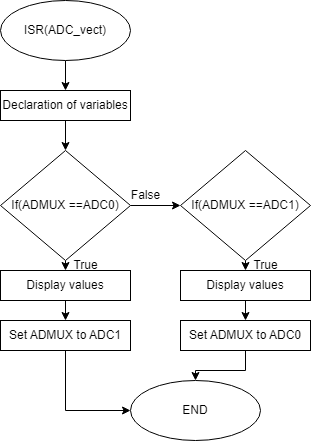

The diagram above was exported from draw.io. Its source (the exported page's mxGraphModel, read from the mxfile embedded in the PNG):
<mxGraphModel dx="981" dy="486" grid="1" gridSize="10" guides="1" tooltips="1" connect="1" arrows="1" fold="1" page="1" pageScale="1" pageWidth="850" pageHeight="1100" math="0" shadow="0">
  <root>
    <mxCell id="0" />
    <mxCell id="1" parent="0" />
    <mxCell id="hykT6h8gCheVOAs890xw-3" style="edgeStyle=orthogonalEdgeStyle;rounded=0;orthogonalLoop=1;jettySize=auto;html=1;exitX=0.5;exitY=1;exitDx=0;exitDy=0;entryX=0.5;entryY=0;entryDx=0;entryDy=0;" edge="1" parent="1" source="hykT6h8gCheVOAs890xw-1" target="hykT6h8gCheVOAs890xw-2">
      <mxGeometry relative="1" as="geometry" />
    </mxCell>
    <mxCell id="hykT6h8gCheVOAs890xw-1" value="ISR(ADC_vect)" style="ellipse;whiteSpace=wrap;html=1;" vertex="1" parent="1">
      <mxGeometry x="210" y="40" width="130" height="60" as="geometry" />
    </mxCell>
    <mxCell id="hykT6h8gCheVOAs890xw-9" style="edgeStyle=orthogonalEdgeStyle;rounded=0;orthogonalLoop=1;jettySize=auto;html=1;exitX=0.5;exitY=1;exitDx=0;exitDy=0;entryX=0.5;entryY=0;entryDx=0;entryDy=0;" edge="1" parent="1" source="hykT6h8gCheVOAs890xw-2" target="hykT6h8gCheVOAs890xw-4">
      <mxGeometry relative="1" as="geometry" />
    </mxCell>
    <mxCell id="hykT6h8gCheVOAs890xw-2" value="Declaration of variables" style="rounded=0;whiteSpace=wrap;html=1;" vertex="1" parent="1">
      <mxGeometry x="210" y="130" width="130" height="30" as="geometry" />
    </mxCell>
    <mxCell id="hykT6h8gCheVOAs890xw-10" style="edgeStyle=orthogonalEdgeStyle;rounded=0;orthogonalLoop=1;jettySize=auto;html=1;exitX=0.5;exitY=1;exitDx=0;exitDy=0;entryX=0.5;entryY=0;entryDx=0;entryDy=0;" edge="1" parent="1" source="hykT6h8gCheVOAs890xw-4" target="hykT6h8gCheVOAs890xw-6">
      <mxGeometry relative="1" as="geometry" />
    </mxCell>
    <mxCell id="hykT6h8gCheVOAs890xw-14" style="edgeStyle=orthogonalEdgeStyle;rounded=0;orthogonalLoop=1;jettySize=auto;html=1;exitX=1;exitY=0.5;exitDx=0;exitDy=0;entryX=0;entryY=0.5;entryDx=0;entryDy=0;" edge="1" parent="1" source="hykT6h8gCheVOAs890xw-4">
      <mxGeometry relative="1" as="geometry">
        <mxPoint x="390" y="244.9999999999999" as="targetPoint" />
      </mxGeometry>
    </mxCell>
    <mxCell id="hykT6h8gCheVOAs890xw-4" value="If(ADMUX ==ADC0)" style="rhombus;whiteSpace=wrap;html=1;" vertex="1" parent="1">
      <mxGeometry x="210" y="190" width="130" height="110" as="geometry" />
    </mxCell>
    <mxCell id="hykT6h8gCheVOAs890xw-11" style="edgeStyle=orthogonalEdgeStyle;rounded=0;orthogonalLoop=1;jettySize=auto;html=1;exitX=0.5;exitY=1;exitDx=0;exitDy=0;entryX=0.5;entryY=0;entryDx=0;entryDy=0;" edge="1" parent="1" source="hykT6h8gCheVOAs890xw-6" target="hykT6h8gCheVOAs890xw-7">
      <mxGeometry relative="1" as="geometry" />
    </mxCell>
    <mxCell id="hykT6h8gCheVOAs890xw-6" value="Display values" style="rounded=0;whiteSpace=wrap;html=1;" vertex="1" parent="1">
      <mxGeometry x="210" y="310" width="130" height="30" as="geometry" />
    </mxCell>
    <mxCell id="hykT6h8gCheVOAs890xw-12" style="edgeStyle=orthogonalEdgeStyle;rounded=0;orthogonalLoop=1;jettySize=auto;html=1;exitX=0.5;exitY=1;exitDx=0;exitDy=0;entryX=0;entryY=0.5;entryDx=0;entryDy=0;" edge="1" parent="1" source="hykT6h8gCheVOAs890xw-7" target="hykT6h8gCheVOAs890xw-8">
      <mxGeometry relative="1" as="geometry" />
    </mxCell>
    <mxCell id="hykT6h8gCheVOAs890xw-7" value="Set ADMUX to ADC1" style="rounded=0;whiteSpace=wrap;html=1;" vertex="1" parent="1">
      <mxGeometry x="210" y="360" width="130" height="30" as="geometry" />
    </mxCell>
    <mxCell id="hykT6h8gCheVOAs890xw-8" value="END" style="ellipse;whiteSpace=wrap;html=1;" vertex="1" parent="1">
      <mxGeometry x="340" y="420" width="130" height="60" as="geometry" />
    </mxCell>
    <mxCell id="hykT6h8gCheVOAs890xw-21" style="edgeStyle=orthogonalEdgeStyle;rounded=0;orthogonalLoop=1;jettySize=auto;html=1;exitX=0.5;exitY=1;exitDx=0;exitDy=0;entryX=0.5;entryY=0;entryDx=0;entryDy=0;" edge="1" parent="1" source="hykT6h8gCheVOAs890xw-15" target="hykT6h8gCheVOAs890xw-19">
      <mxGeometry relative="1" as="geometry" />
    </mxCell>
    <mxCell id="hykT6h8gCheVOAs890xw-15" value="If(ADMUX ==ADC1)" style="rhombus;whiteSpace=wrap;html=1;" vertex="1" parent="1">
      <mxGeometry x="390" y="190" width="130" height="110" as="geometry" />
    </mxCell>
    <mxCell id="hykT6h8gCheVOAs890xw-16" value="False" style="text;html=1;align=center;verticalAlign=middle;resizable=0;points=[];autosize=1;strokeColor=none;fillColor=none;" vertex="1" parent="1">
      <mxGeometry x="330" y="220" width="50" height="30" as="geometry" />
    </mxCell>
    <mxCell id="hykT6h8gCheVOAs890xw-17" value="True" style="text;html=1;align=center;verticalAlign=middle;resizable=0;points=[];autosize=1;strokeColor=none;fillColor=none;" vertex="1" parent="1">
      <mxGeometry x="270" y="290" width="50" height="30" as="geometry" />
    </mxCell>
    <mxCell id="hykT6h8gCheVOAs890xw-18" style="edgeStyle=orthogonalEdgeStyle;rounded=0;orthogonalLoop=1;jettySize=auto;html=1;exitX=0.5;exitY=1;exitDx=0;exitDy=0;entryX=0.5;entryY=0;entryDx=0;entryDy=0;" edge="1" parent="1" source="hykT6h8gCheVOAs890xw-19" target="hykT6h8gCheVOAs890xw-20">
      <mxGeometry relative="1" as="geometry" />
    </mxCell>
    <mxCell id="hykT6h8gCheVOAs890xw-19" value="Display values" style="rounded=0;whiteSpace=wrap;html=1;" vertex="1" parent="1">
      <mxGeometry x="390" y="310" width="130" height="30" as="geometry" />
    </mxCell>
    <mxCell id="hykT6h8gCheVOAs890xw-22" style="edgeStyle=orthogonalEdgeStyle;rounded=0;orthogonalLoop=1;jettySize=auto;html=1;exitX=0.5;exitY=1;exitDx=0;exitDy=0;" edge="1" parent="1" source="hykT6h8gCheVOAs890xw-20" target="hykT6h8gCheVOAs890xw-8">
      <mxGeometry relative="1" as="geometry" />
    </mxCell>
    <mxCell id="hykT6h8gCheVOAs890xw-20" value="Set ADMUX to ADC0" style="rounded=0;whiteSpace=wrap;html=1;" vertex="1" parent="1">
      <mxGeometry x="390" y="360" width="130" height="30" as="geometry" />
    </mxCell>
    <mxCell id="hykT6h8gCheVOAs890xw-23" value="True" style="text;html=1;align=center;verticalAlign=middle;resizable=0;points=[];autosize=1;strokeColor=none;fillColor=none;" vertex="1" parent="1">
      <mxGeometry x="450" y="290" width="50" height="30" as="geometry" />
    </mxCell>
  </root>
</mxGraphModel>